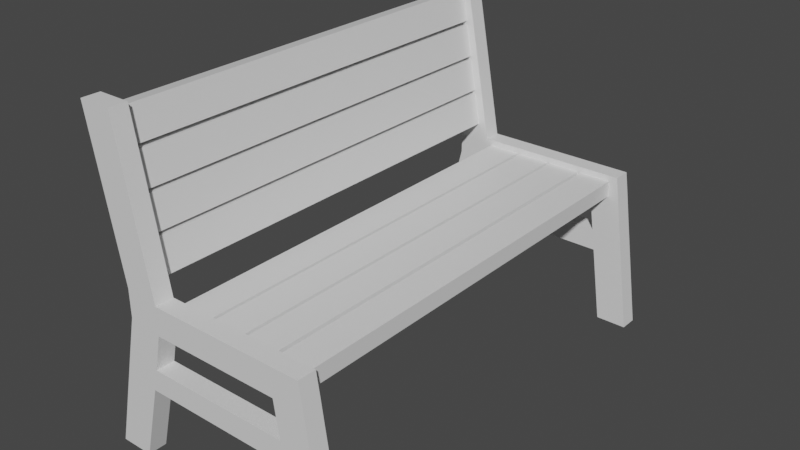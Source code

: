 # Source: Bench2.blend  (saved by Blender 2.81.16; exported with 4.5.12 LTS)
import bpy
from mathutils import Matrix  # noqa: F401  (used for matrix-valued properties, if any)

bpy.ops.wm.read_factory_settings(use_empty=True)
scene = bpy.context.scene
scene.name = 'Scene'

# ---- collections
col_collection = bpy.data.collections.new('Collection'); scene.collection.children.link(col_collection)

# ---- materials (node trees are filled in below, after node groups)
mat_light_brown_001 = bpy.data.materials.new('light_brown.001')
mat_light_brown_001.use_transparent_shadow = False
mat_black_004 = bpy.data.materials.new('Black.004')
mat_black_004.use_transparent_shadow = False

# ---- material node trees
mat_light_brown_001.use_nodes = True; mat_light_brown_001.node_tree.nodes.clear()
_N = mat_light_brown_001.node_tree.nodes; _L = mat_light_brown_001.node_tree.links
n0 = _N.new('ShaderNodeOutputMaterial'); n0.name = 'Material Output'; n0.location = (300, 300)
n1 = _N.new('ShaderNodeBsdfPrincipled'); n1.name = 'Principled BSDF'; n1.location = (10, 300)
n1.distribution = 'GGX'
n1.subsurface_method = 'BURLEY'
n1.inputs[3].default_value = 1.45
n1.inputs[27].default_value = (0.0, 0.0, 0.0, 1.0)
n1.inputs[28].default_value = 1.0
_L.new(n1.outputs[0], n0.inputs[0])
n0.is_active_output = True
mat_black_004.use_nodes = True; mat_black_004.node_tree.nodes.clear()
_N = mat_black_004.node_tree.nodes; _L = mat_black_004.node_tree.links
n0 = _N.new('ShaderNodeOutputMaterial'); n0.name = 'Material Output'; n0.location = (300, 300)
n1 = _N.new('ShaderNodeBsdfPrincipled'); n1.name = 'Principled BSDF'; n1.location = (10, 300)
n1.distribution = 'GGX'
n1.subsurface_method = 'BURLEY'
n1.inputs[3].default_value = 1.45
n1.inputs[27].default_value = (0.0, 0.0, 0.0, 1.0)
n1.inputs[28].default_value = 1.0
_L.new(n1.outputs[0], n0.inputs[0])
n0.is_active_output = True

# ---- world
world_world = bpy.data.worlds.new('World'); scene.world = world_world
world_world.use_nodes = True; world_world.node_tree.nodes.clear()
_N = world_world.node_tree.nodes; _L = world_world.node_tree.links
n0 = _N.new('ShaderNodeOutputWorld'); n0.name = 'World Output'; n0.location = (300, 300)
n1 = _N.new('ShaderNodeBackground'); n1.name = 'Background'; n1.location = (10, 300)
n1.inputs[0].default_value = (0.05088, 0.05088, 0.05088, 1.0)
_L.new(n1.outputs[0], n0.inputs[0])
n0.is_active_output = True
world_world.color = (0.05088, 0.05088, 0.05088)
world_world.use_sun_shadow = False
world_world.sun_shadow_jitter_overblur = 0.0

# ---- meshes
me_cube_001_cube_002 = bpy.data.meshes.new('Cube.001_Cube.002')
me_cube_001_cube_002.from_pydata([(0.6593, 1.396, 87.65), (0.6593, 1.594, 87.65), (0.6593, 1.594, 82.41), (0.6593, 1.396, 82.41), (1.048, 1.396, 82.41), (1.048, 1.594, 82.41), (1.048, 1.594, 87.65), (1.048, 1.396, 87.65), (-0.8696, 1.836, 82.41), (-0.941, 2.235, 82.41), (-0.941, 2.235, 87.65), (-0.8696, 1.836, 87.65), (0.216, 1.396, 82.41), (0.6124, 1.396, 82.41), (0.6124, 1.396, 87.65), (0.216, 1.396, 87.65), (-0.2201, 1.396, 82.41), (0.1773, 1.396, 82.41), (0.1773, 1.396, 87.65), (-0.2201, 1.396, 87.65), (-0.9477, 2.272, 82.41), (-1.018, 2.663, 82.41), (-1.018, 2.663, 87.65), (-0.9477, 2.272, 87.65), (-0.6625, 1.396, 82.41), (-0.2578, 1.396, 82.41), (-0.2578, 1.396, 87.65), (-0.6625, 1.396, 87.65), (-1.025, 2.701, 82.41), (-1.095, 3.091, 82.41), (-1.095, 3.091, 87.65), (-1.025, 2.701, 87.65), (-1.103, 3.137, 82.41), (-1.171, 3.52, 82.41), (-1.171, 3.52, 87.65), (-1.103, 3.137, 87.65), (-1.366, 3.485, 82.41), (-1.366, 3.485, 87.65), (-1.298, 3.102, 87.65), (-1.298, 3.102, 82.41), (-0.2578, 1.594, 87.65), (-0.2578, 1.594, 82.41), (0.1773, 1.594, 87.65), (0.1773, 1.594, 82.41), (0.6124, 1.594, 82.41), (0.216, 1.594, 82.41), (0.216, 1.594, 87.65), (0.6124, 1.594, 87.65), (-0.6625, 1.594, 87.65), (-0.6625, 1.594, 82.41), (-0.2201, 1.594, 82.41), (-0.2201, 1.594, 87.65), (-1.136, 2.2, 87.65), (-1.136, 2.2, 82.41), (-1.213, 2.628, 87.65), (-1.213, 2.628, 82.41), (-1.289, 3.056, 82.41), (-1.219, 2.666, 82.41), (-1.219, 2.666, 87.65), (-1.289, 3.056, 87.65), (-1.064, 1.801, 87.65), (-1.064, 1.801, 82.41), (-1.142, 2.237, 82.41), (-1.142, 2.237, 87.65), (-0.7292, 1.336, 82.44), (-0.7292, 1.668, 82.44), (-1.125, 1.719, 82.44), (-1.125, 1.389, 82.44), (0.8215, 1.336, 87.56), (0.8134, 1.668, 87.56), (1.15, 1.668, 87.56), (1.193, 1.389, 87.56), (1.15, 1.668, 87.78), (1.193, 1.389, 87.78), (0.8215, 1.336, 87.78), (0.8134, 1.668, 87.78), (-0.7292, 1.668, 87.78), (-0.7292, 1.336, 87.78), (1.064, -0.2806, 87.56), (1.442, -0.2806, 87.56), (1.442, -0.2806, 87.78), (1.064, -0.2806, 87.78), (-0.7292, 1.668, 87.56), (-0.8921, 0.6373, 82.22), (-1.128, -0.2806, 82.22), (-1.524, -0.2806, 82.22), (-1.259, 0.829, 82.22), (0.8215, 1.336, 82.22), (0.8134, 1.668, 82.22), (1.15, 1.668, 82.22), (1.193, 1.389, 82.22), (1.15, 1.668, 82.44), (1.193, 1.389, 82.44), (0.8215, 1.336, 82.44), (0.8134, 1.668, 82.44), (1.064, -0.2806, 82.22), (1.442, -0.2806, 82.22), (1.442, -0.2806, 82.44), (1.064, -0.2806, 82.44), (-0.7292, 1.668, 82.22), (-1.125, 1.389, 87.78), (-1.125, 1.719, 87.78), (-1.125, 1.719, 87.56), (-1.125, 1.389, 87.56), (-1.125, 1.719, 82.22), (-1.125, 1.389, 82.22), (-1.087, 3.58, 87.78), (-1.483, 3.58, 87.78), (-1.128, -0.2806, 87.56), (-1.128, -0.2806, 87.78), (-1.524, -0.2806, 87.78), (-1.524, -0.2806, 87.56), (-1.483, 3.58, 82.44), (-1.483, 3.58, 82.22), (-0.8921, 0.6373, 87.56), (-1.259, 0.829, 87.56), (-1.128, -0.2806, 82.44), (-1.524, -0.2806, 82.44), (-1.087, 3.58, 87.56), (-1.483, 3.58, 87.56), (-1.087, 3.58, 82.44), (-1.087, 3.58, 82.22), (-1.196, 1.092, 82.44), (-1.196, 1.092, 82.22), (1.236, 1.092, 82.22), (1.236, 1.092, 82.44), (0.8855, 0.9004, 82.22), (-0.7292, 1.336, 82.22), (-0.8272, 0.9004, 82.44), (-0.8272, 0.9004, 87.78), (-1.196, 1.092, 87.78), (-0.7292, 1.336, 87.56), (-1.196, 1.092, 87.56), (1.236, 1.092, 87.56), (1.236, 1.092, 87.78), (0.8855, 0.9004, 87.56), (0.8855, 0.9004, 82.44), (0.8855, 0.9004, 87.78), (1.276, 0.829, 82.44), (0.9263, 0.6373, 82.44), (-0.8272, 0.9004, 82.22), (0.9263, 0.6373, 82.22), (-0.8921, 0.6373, 82.44), (-1.259, 0.829, 82.44), (1.276, 0.829, 82.22), (1.276, 0.829, 87.78), (0.9263, 0.6373, 87.78), (-0.8272, 0.9004, 87.56), (0.9263, 0.6373, 87.56), (1.276, 0.829, 87.56), (-0.8921, 0.6373, 87.78), (-1.259, 0.829, 87.78)], [], [(0, 1, 2, 3), (4, 5, 6, 7), (3, 4, 7, 0), (8, 9, 10, 11), (12, 13, 14, 15), (16, 17, 18, 19), (20, 21, 22, 23), (24, 25, 26, 27), (28, 29, 30, 31), (32, 33, 34, 35), (33, 36, 37, 34), (5, 2, 1, 6), (35, 38, 39, 32), (40, 26, 25, 41), (42, 18, 17, 43), (44, 45, 46, 47), (47, 14, 13, 44), (24, 27, 48, 49), (43, 50, 51, 42), (16, 19, 51, 50), (12, 15, 46, 45), (41, 49, 48, 40), (36, 39, 38, 37), (52, 10, 9, 53), (54, 22, 21, 55), (56, 57, 58, 59), (59, 30, 29, 56), (8, 11, 60, 61), (55, 62, 63, 54), (20, 23, 63, 62), (28, 31, 58, 57), (53, 61, 60, 52), (3, 2, 5, 4), (28, 57, 56, 29), (20, 62, 55, 21), (8, 61, 53, 9), (24, 49, 41, 25), (16, 50, 43, 17), (12, 45, 44, 13), (7, 6, 1, 0), (32, 39, 36, 33), (14, 47, 46, 15), (18, 42, 51, 19), (26, 40, 48, 27), (34, 37, 38, 35), (30, 59, 58, 31), (22, 54, 63, 23), (10, 52, 60, 11), (64, 65, 66, 67), (68, 69, 70, 71), (71, 70, 72, 73), (74, 75, 76, 77), (78, 79, 80, 81), (69, 82, 76, 75), (83, 84, 85, 86), (87, 88, 89, 90), (90, 89, 91, 92), (93, 94, 65, 64), (95, 96, 97, 98), (88, 99, 65, 94), (100, 101, 102, 103), (67, 66, 104, 105), (101, 76, 106, 107), (108, 109, 110, 111), (104, 66, 112, 113), (114, 108, 111, 115), (84, 116, 117, 85), (77, 76, 101, 100), (106, 118, 119, 107), (120, 121, 113, 112), (102, 101, 107, 119), (76, 82, 118, 106), (99, 104, 113, 121), (82, 102, 119, 118), (65, 99, 121, 120), (66, 65, 120, 112), (122, 67, 105, 123), (124, 90, 92, 125), (126, 87, 90, 124), (99, 127, 105, 104), (128, 64, 67, 122), (129, 77, 100, 130), (82, 131, 103, 102), (130, 100, 103, 132), (133, 71, 73, 134), (135, 68, 71, 133), (125, 92, 93, 136), (89, 88, 94, 91), (92, 91, 94, 93), (127, 99, 88, 87), (134, 73, 74, 137), (70, 69, 75, 72), (73, 72, 75, 74), (131, 82, 69, 68), (97, 138, 139, 98), (138, 125, 136, 139), (83, 140, 126, 141), (116, 142, 143, 117), (142, 128, 122, 143), (95, 141, 144, 96), (141, 126, 124, 144), (96, 144, 138, 97), (144, 124, 125, 138), (139, 136, 128, 142), (117, 143, 86, 85), (143, 122, 123, 86), (127, 140, 123, 105), (140, 83, 86, 123), (80, 145, 146, 81), (145, 134, 137, 146), (114, 147, 135, 148), (78, 148, 149, 79), (148, 135, 133, 149), (79, 149, 145, 80), (149, 133, 134, 145), (146, 137, 129, 150), (110, 151, 115, 111), (151, 130, 132, 115), (109, 150, 151, 110), (150, 129, 130, 151), (131, 147, 132, 103), (147, 114, 115, 132), (109, 108, 114, 150), (114, 148, 146, 150), (78, 81, 146, 148), (116, 84, 83, 142), (83, 141, 139, 142), (95, 98, 139, 141), (126, 136, 93, 87), (135, 137, 74, 68), (140, 128, 136, 126), (147, 129, 137, 135), (74, 77, 131, 68), (93, 64, 127, 87), (128, 140, 127, 64), (129, 147, 131, 77)])
me_cube_001_cube_002.polygons.foreach_set('use_smooth', [True] * 136)
me_cube_001_cube_002.polygons.foreach_set('material_index', [0, 0, 0, 0, 0, 0, 0, 0, 0, 0, 0, 0, 0, 0, 0, 0, 0, 0, 0, 0, 0, 0, 0, 0, 0, 0, 0, 0, 0, 0, 0, 0, 1, 1, 1, 1, 1, 1, 1, 1, 1, 1, 1, 1, 1, 1, 1, 1, 1, 1, 1, 1, 1, 1, 1, 1, 1, 1, 1, 1, 1, 1, 1, 1, 1, 1, 1, 1, 1, 1, 1, 1, 1, 1, 1, 1, 1, 1, 1, 1, 1, 1, 1, 1, 1, 1, 1, 1, 1, 1, 1, 1, 1, 1, 1, 1, 1, 1, 1, 1, 1, 1, 1, 1, 1, 1, 1, 1, 1, 1, 1, 1, 1, 1, 1, 1, 1, 1, 1, 1, 1, 1, 1, 1, 1, 1, 1, 1, 1, 1, 1, 1, 1, 1, 1, 1])
_k = set([(0, 1), (0, 3), (0, 7), (1, 2), (1, 6), (2, 3), (2, 5), (3, 4), (4, 5), (4, 7), (5, 6), (6, 7), (8, 9), (8, 11), (8, 61), (9, 10), (9, 53), (10, 11), (10, 52), (11, 60), (12, 13), (12, 15), (12, 45), (13, 14), (13, 44), (14, 15), (14, 47), (15, 46), (16, 17), (16, 19), (16, 50), (17, 18), (17, 43), (18, 19), (18, 42), (19, 51), (20, 21), (20, 23), (20, 62), (21, 22), (21, 55), (22, 23), (22, 54), (23, 63), (24, 25), (24, 27), (24, 49), (25, 26), (25, 41), (26, 27), (26, 40), (27, 48), (28, 29), (28, 31), (28, 57), (29, 30), (29, 56), (30, 31), (30, 59), (31, 58), (32, 33), (32, 35), (32, 39), (33, 34), (33, 36), (34, 35), (34, 37), (35, 38), (36, 37), (36, 39), (37, 38), (38, 39), (40, 41), (40, 48), (41, 49), (42, 43), (42, 51), (43, 50), (44, 45), (44, 47), (45, 46), (46, 47), (48, 49), (50, 51), (52, 53), (52, 60), (53, 61), (54, 55), (54, 63), (55, 62), (56, 57), (56, 59), (57, 58), (58, 59), (60, 61), (62, 63), (64, 93), (64, 127), (64, 128), (65, 94), (65, 99), (65, 120), (66, 67), (66, 104), (66, 112), (67, 105), (67, 122), (68, 74), (68, 131), (68, 135), (69, 70), (69, 82), (70, 71), (70, 72), (71, 133), (72, 73), (72, 75), (73, 134), (74, 77), (74, 137), (75, 76), (76, 82), (76, 106), (77, 129), (77, 131), (78, 79), (78, 81), (78, 148), (79, 80), (79, 149), (80, 81), (80, 145), (81, 146), (82, 118), (83, 84), (83, 141), (83, 142), (84, 85), (84, 116), (85, 86), (85, 117), (86, 123), (87, 93), (87, 126), (87, 127), (88, 89), (88, 99), (89, 90), (89, 91), (90, 124), (91, 92), (91, 94), (92, 125), (93, 136), (95, 96), (95, 98), (95, 141), (96, 97), (96, 144), (97, 98), (97, 138), (98, 139), (99, 121), (100, 101), (100, 103), (100, 130), (101, 102), (101, 107), (102, 103), (102, 119), (103, 132), (104, 105), (104, 113), (105, 123), (106, 107), (106, 118), (107, 119), (108, 109), (108, 111), (108, 114), (109, 110), (109, 150), (110, 111), (110, 151), (111, 115), (112, 113), (112, 120), (113, 121), (114, 148), (114, 150), (115, 132), (116, 117), (116, 142), (117, 143), (118, 119), (120, 121), (122, 143), (124, 144), (125, 138), (126, 136), (126, 140), (127, 140), (128, 136), (128, 140), (129, 137), (129, 147), (130, 151), (131, 147), (133, 149), (134, 145), (135, 137), (135, 147), (139, 141), (139, 142), (146, 148), (146, 150)])
me_cube_001_cube_002.attributes.new('sharp_edge', 'BOOLEAN', 'EDGE').data.foreach_set('value', [ (min(e.vertices), max(e.vertices)) in _k for e in me_cube_001_cube_002.edges])
_uv = me_cube_001_cube_002.uv_layers.new(name='UVMap')
_uv.uv.foreach_set('vector', [0.05163, 0.001001, 0.001001, 0.001001, 0.001001, 0.2095, 0.05163, 0.2095, 0.2095, 0.2622, 0.2095, 0.2115, 0.001001, 0.2115, 0.001001, 0.2622, 0.3674, 0.001001, 0.3168, 0.001001, 0.3168, 0.2095, 0.3674, 0.2095, 0.2095, 0.3148, 0.2095, 0.2642, 0.001001, 0.2642, 0.001001, 0.3148, 0.4201, 0.001001, 0.3694, 0.001001, 0.3694, 0.2095, 0.4201, 0.2095, 0.2095, 0.3674, 0.2095, 0.3168, 0.001001, 0.3168, 0.001001, 0.3674, 0.3674, 0.2115, 0.3168, 0.2115, 0.3168, 0.4201, 0.3674, 0.4201, 0.2095, 0.4201, 0.2095, 0.3694, 0.001001, 0.3694, 0.001001, 0.4201, 0.4201, 0.2115, 0.3694, 0.2115, 0.3694, 0.4201, 0.4201, 0.4201, 0.2095, 0.4727, 0.2095, 0.4221, 0.001001, 0.4221, 0.001001, 0.4727, 0.4727, 0.001001, 0.4221, 0.001001, 0.4221, 0.2095, 0.4727, 0.2095, 0.4201, 0.5253, 0.4201, 0.4747, 0.2115, 0.4747, 0.2115, 0.5253, 0.5779, 0.001001, 0.5273, 0.001001, 0.5273, 0.2095, 0.5779, 0.2095, 0.2095, 0.5779, 0.2095, 0.5273, 0.001001, 0.5273, 0.001001, 0.5779, 0.6306, 0.001001, 0.5799, 0.001001, 0.5799, 0.2095, 0.6306, 0.2095, 0.4201, 0.5779, 0.4201, 0.5273, 0.2115, 0.5273, 0.2115, 0.5779, 0.6306, 0.2115, 0.5799, 0.2115, 0.5799, 0.4201, 0.6306, 0.4201, 0.2115, 0.6306, 0.4201, 0.6306, 0.4201, 0.5799, 0.2115, 0.5799, 0.4727, 0.4221, 0.4221, 0.4221, 0.4221, 0.6306, 0.4727, 0.6306, 0.001001, 0.6832, 0.2095, 0.6832, 0.2095, 0.6326, 0.001001, 0.6326, 0.5253, 0.6306, 0.5253, 0.4221, 0.4747, 0.4221, 0.4747, 0.6306, 0.4201, 0.6832, 0.4201, 0.6326, 0.2115, 0.6326, 0.2115, 0.6832, 0.6306, 0.4221, 0.5799, 0.4221, 0.5799, 0.6306, 0.6306, 0.6306, 0.2095, 0.7358, 0.2095, 0.6852, 0.001001, 0.6852, 0.001001, 0.7358, 0.6832, 0.001001, 0.6326, 0.001001, 0.6326, 0.2095, 0.6832, 0.2095, 0.6306, 0.7358, 0.6306, 0.6852, 0.4221, 0.6852, 0.4221, 0.7358, 0.6832, 0.2115, 0.6326, 0.2115, 0.6326, 0.4201, 0.6832, 0.4201, 0.001001, 0.7885, 0.2095, 0.7885, 0.2095, 0.7378, 0.001001, 0.7378, 0.7358, 0.001001, 0.6852, 0.001001, 0.6852, 0.2095, 0.7358, 0.2095, 0.2115, 0.7885, 0.4201, 0.7885, 0.4201, 0.7378, 0.2115, 0.7378, 0.7358, 0.4201, 0.7358, 0.2115, 0.6852, 0.2115, 0.6852, 0.4201, 0.6306, 0.7885, 0.6306, 0.7378, 0.4221, 0.7378, 0.4221, 0.7885, 0.999, 0.001001, 0.9484, 0.001001, 0.9484, 0.05163, 0.999, 0.05163, 0.9464, 0.8957, 0.8957, 0.8957, 0.8957, 0.9464, 0.9464, 0.9464, 0.8937, 0.8957, 0.8431, 0.8957, 0.8431, 0.9464, 0.8937, 0.9464, 0.7885, 0.8957, 0.7378, 0.8957, 0.7378, 0.9464, 0.7885, 0.9464, 0.9464, 0.6852, 0.8957, 0.6852, 0.8957, 0.7358, 0.9464, 0.7358, 0.9464, 0.4747, 0.8957, 0.4747, 0.8957, 0.5253, 0.9464, 0.5253, 0.5253, 0.8957, 0.4747, 0.8957, 0.4747, 0.9464, 0.5253, 0.9464, 0.4727, 0.8957, 0.4221, 0.8957, 0.4221, 0.9464, 0.4727, 0.9464, 0.3674, 0.8957, 0.3168, 0.8957, 0.3168, 0.9464, 0.3674, 0.9464, 0.2095, 0.8957, 0.1589, 0.8957, 0.1589, 0.9464, 0.2095, 0.9464, 0.9464, 0.1589, 0.8957, 0.1589, 0.8957, 0.2095, 0.9464, 0.2095, 0.1569, 0.8957, 0.1063, 0.8957, 0.1063, 0.9464, 0.1569, 0.9464, 0.8937, 0.8431, 0.8431, 0.8431, 0.8431, 0.8937, 0.8937, 0.8937, 0.7885, 0.8431, 0.7378, 0.8431, 0.7378, 0.8937, 0.7885, 0.8937, 0.6832, 0.8431, 0.6326, 0.8431, 0.6326, 0.8937, 0.6832, 0.8937, 0.8937, 0.05363, 0.8431, 0.05363, 0.8431, 0.1043, 0.8937, 0.1043, 0.8937, 0.001001, 0.8431, 0.001001, 0.8431, 0.05163, 0.8937, 0.05163, 0.8411, 0.5799, 0.7905, 0.5799, 0.7905, 0.6306, 0.8411, 0.6306, 0.8411, 0.5273, 0.7905, 0.5273, 0.7905, 0.5779, 0.8411, 0.5779, 0.7885, 0.2115, 0.7378, 0.2115, 0.7378, 0.4201, 0.7885, 0.4201, 0.9464, 0.7905, 0.8957, 0.7905, 0.8957, 0.8411, 0.9464, 0.8411, 0.6326, 0.6832, 0.8411, 0.6832, 0.8411, 0.6326, 0.6326, 0.6326, 0.8411, 0.5253, 0.8411, 0.4221, 0.7905, 0.4221, 0.7905, 0.5253, 0.3148, 0.8957, 0.2642, 0.8957, 0.2642, 0.9464, 0.3148, 0.9464, 0.9464, 0.5273, 0.8957, 0.5273, 0.8957, 0.5779, 0.9464, 0.5779, 0.8411, 0.7885, 0.8411, 0.7378, 0.6326, 0.7378, 0.6326, 0.7885, 0.7358, 0.8957, 0.6852, 0.8957, 0.6852, 0.9464, 0.7358, 0.9464, 0.8411, 0.4201, 0.8411, 0.2115, 0.7905, 0.2115, 0.7905, 0.4201, 0.05163, 0.8957, 0.001001, 0.8957, 0.001001, 0.9464, 0.05163, 0.9464, 0.9464, 0.7378, 0.8957, 0.7378, 0.8957, 0.7885, 0.9464, 0.7885, 0.8411, 0.8411, 0.8411, 0.7905, 0.6326, 0.7905, 0.6326, 0.8411, 0.6832, 0.8957, 0.6326, 0.8957, 0.6326, 0.9464, 0.6832, 0.9464, 0.8411, 0.001001, 0.7905, 0.001001, 0.7905, 0.2095, 0.8411, 0.2095, 0.001001, 0.8937, 0.1043, 0.8937, 0.1043, 0.8431, 0.001001, 0.8431, 0.9464, 0.3694, 0.8957, 0.3694, 0.8957, 0.4201, 0.9464, 0.4201, 0.05163, 0.9484, 0.001001, 0.9484, 0.001001, 0.999, 0.05163, 0.999, 0.9464, 0.05363, 0.8957, 0.05363, 0.8957, 0.1043, 0.9464, 0.1043, 0.8937, 0.7905, 0.8431, 0.7905, 0.8431, 0.8411, 0.8937, 0.8411, 0.7885, 0.4221, 0.7378, 0.4221, 0.7378, 0.6306, 0.7885, 0.6306, 0.6306, 0.8411, 0.6306, 0.7905, 0.4221, 0.7905, 0.4221, 0.8411, 0.7885, 0.001001, 0.7378, 0.001001, 0.7378, 0.2095, 0.7885, 0.2095, 0.4201, 0.8411, 0.4201, 0.7905, 0.2115, 0.7905, 0.2115, 0.8411, 0.7358, 0.4221, 0.6852, 0.4221, 0.6852, 0.6306, 0.7358, 0.6306, 0.2095, 0.8411, 0.2095, 0.7905, 0.001001, 0.7905, 0.001001, 0.8411, 0.8937, 0.1063, 0.8431, 0.1063, 0.8431, 0.1569, 0.8937, 0.1569, 0.8937, 0.1589, 0.8431, 0.1589, 0.8431, 0.2095, 0.8937, 0.2095, 0.8937, 0.2115, 0.8431, 0.2115, 0.8431, 0.2622, 0.8937, 0.2622, 0.8937, 0.2642, 0.8431, 0.2642, 0.8431, 0.3148, 0.8937, 0.3148, 0.8937, 0.3168, 0.8431, 0.3168, 0.8431, 0.3674, 0.8937, 0.3674, 0.8937, 0.3694, 0.8431, 0.3694, 0.8431, 0.4201, 0.8937, 0.4201, 0.8937, 0.4221, 0.8431, 0.4221, 0.8431, 0.4727, 0.8937, 0.4727, 0.8937, 0.4747, 0.8431, 0.4747, 0.8431, 0.5253, 0.8937, 0.5253, 0.8937, 0.5273, 0.8431, 0.5273, 0.8431, 0.5779, 0.8937, 0.5779, 0.5779, 0.8431, 0.5273, 0.8431, 0.5273, 0.8937, 0.5779, 0.8937, 0.8937, 0.5799, 0.8431, 0.5799, 0.8431, 0.6306, 0.8937, 0.6306, 0.6306, 0.8431, 0.5799, 0.8431, 0.5799, 0.8937, 0.6306, 0.8937, 0.8937, 0.6326, 0.8431, 0.6326, 0.8431, 0.6832, 0.8937, 0.6832, 0.6832, 0.4221, 0.6326, 0.4221, 0.6326, 0.6306, 0.6832, 0.6306, 0.8937, 0.6852, 0.8431, 0.6852, 0.8431, 0.7358, 0.8937, 0.7358, 0.7358, 0.8431, 0.6852, 0.8431, 0.6852, 0.8937, 0.7358, 0.8937, 0.8937, 0.7378, 0.8431, 0.7378, 0.8431, 0.7885, 0.8937, 0.7885, 0.4201, 0.7358, 0.4201, 0.6852, 0.2115, 0.6852, 0.2115, 0.7358, 0.3148, 0.3674, 0.3148, 0.2642, 0.2642, 0.2642, 0.2642, 0.3674, 0.8411, 0.8431, 0.7905, 0.8431, 0.7905, 0.8937, 0.8411, 0.8937, 0.6306, 0.6832, 0.6306, 0.6326, 0.4221, 0.6326, 0.4221, 0.6832, 0.1569, 0.1569, 0.1569, 0.05363, 0.1063, 0.05363, 0.1063, 0.1569, 0.9464, 0.001001, 0.8957, 0.001001, 0.8957, 0.05163, 0.9464, 0.05163, 0.3168, 0.8937, 0.4201, 0.8937, 0.4201, 0.8431, 0.3168, 0.8431, 0.1043, 0.8957, 0.05363, 0.8957, 0.05363, 0.9464, 0.1043, 0.9464, 0.5779, 0.6306, 0.5779, 0.4221, 0.5273, 0.4221, 0.5273, 0.6306, 0.9464, 0.1063, 0.8957, 0.1063, 0.8957, 0.1569, 0.9464, 0.1569, 0.2095, 0.6306, 0.2095, 0.5799, 0.001001, 0.5799, 0.001001, 0.6306, 0.5779, 0.4201, 0.5779, 0.2115, 0.5273, 0.2115, 0.5273, 0.4201, 0.2622, 0.8957, 0.2115, 0.8957, 0.2115, 0.9464, 0.2622, 0.9464, 0.9464, 0.2115, 0.8957, 0.2115, 0.8957, 0.2622, 0.9464, 0.2622, 0.9464, 0.2642, 0.8957, 0.2642, 0.8957, 0.3148, 0.9464, 0.3148, 0.2115, 0.8937, 0.3148, 0.8937, 0.3148, 0.8431, 0.2115, 0.8431, 0.9464, 0.3168, 0.8957, 0.3168, 0.8957, 0.3674, 0.9464, 0.3674, 0.5253, 0.2115, 0.4747, 0.2115, 0.4747, 0.4201, 0.5253, 0.4201, 0.1063, 0.8937, 0.2095, 0.8937, 0.2095, 0.8431, 0.1063, 0.8431, 0.4201, 0.8957, 0.3694, 0.8957, 0.3694, 0.9464, 0.4201, 0.9464, 0.5253, 0.2095, 0.5253, 0.001001, 0.4747, 0.001001, 0.4747, 0.2095, 0.9464, 0.4221, 0.8957, 0.4221, 0.8957, 0.4727, 0.9464, 0.4727, 0.2095, 0.5253, 0.2095, 0.4747, 0.001001, 0.4747, 0.001001, 0.5253, 0.4727, 0.4201, 0.4727, 0.2115, 0.4221, 0.2115, 0.4221, 0.4201, 0.5779, 0.8957, 0.5273, 0.8957, 0.5273, 0.9464, 0.5779, 0.9464, 0.2115, 0.4201, 0.3148, 0.4201, 0.3148, 0.3694, 0.2115, 0.3694, 0.9464, 0.5799, 0.8957, 0.5799, 0.8957, 0.6306, 0.9464, 0.6306, 0.6306, 0.8957, 0.5799, 0.8957, 0.5799, 0.9464, 0.6306, 0.9464, 0.9464, 0.6326, 0.8957, 0.6326, 0.8957, 0.6832, 0.9464, 0.6832, 0.2622, 0.2642, 0.2115, 0.2642, 0.2115, 0.3674, 0.2622, 0.3674, 0.2115, 0.4727, 0.4201, 0.4727, 0.4201, 0.4221, 0.2115, 0.4221, 0.2095, 0.05363, 0.1589, 0.05363, 0.1589, 0.1569, 0.2095, 0.1569, 0.2095, 0.2095, 0.2095, 0.1589, 0.1063, 0.1589, 0.1063, 0.2095, 0.2622, 0.2622, 0.2622, 0.05363, 0.2115, 0.05363, 0.2115, 0.2622, 0.5253, 0.8937, 0.5253, 0.8431, 0.4221, 0.8431, 0.4221, 0.8937, 0.8411, 0.8957, 0.7905, 0.8957, 0.7905, 0.9464, 0.8411, 0.9464, 0.9464, 0.8431, 0.8957, 0.8431, 0.8957, 0.8937, 0.9464, 0.8937, 0.3148, 0.05363, 0.2642, 0.05363, 0.2642, 0.2622, 0.3148, 0.2622, 0.3148, 0.05163, 0.3148, 0.001001, 0.1063, 0.001001, 0.1063, 0.05163, 0.1043, 0.2095, 0.1043, 0.001001, 0.05363, 0.001001, 0.05363, 0.2095, 0.6326, 0.7358, 0.8411, 0.7358, 0.8411, 0.6852, 0.6326, 0.6852, 0.999, 0.05363, 0.9484, 0.05363, 0.9484, 0.1043, 0.999, 0.1043, 0.1043, 0.9484, 0.05363, 0.9484, 0.05363, 0.999, 0.1043, 0.999])
me_cube_001_cube_002.materials.append(mat_light_brown_001)
me_cube_001_cube_002.materials.append(mat_black_004)
me_cube_001_cube_002.use_remesh_fix_poles = True
me_cube_001_cube_002.use_remesh_preserve_attributes = False
me_cube_001_cube_002.use_mirror_vertex_groups = False
me_cube_001_cube_002.update()
me_cube_001_cube_002.normals_split_custom_set([tuple(v) for v in zip(*[iter([-1.0, 0.0, 0.0, -1.0, 0.0, 0.0, -1.0, 0.0, 0.0, -1.0, 0.0, 0.0, 1.0, 0.0, 0.0, 1.0, 0.0, 0.0, 1.0, 0.0, 0.0, 1.0, 0.0, 0.0, 0.0, -1.0, 0.0, 0.0, -1.0, 0.0, 0.0, -1.0, 0.0, 0.0, -1.0, 0.0, 0.9843, 0.1764, 0.0, 0.9843, 0.1764, 0.0, 0.9843, 0.1764, 0.0, 0.9843, 0.1764, 0.0, 0.0, -1.0, 0.0, 0.0, -1.0, 0.0, 0.0, -1.0, 0.0, 0.0, -1.0, 0.0, 0.0, -1.0, 0.0, 0.0, -1.0, 0.0, 0.0, -1.0, 0.0, 0.0, -1.0, 0.0, 0.9843, 0.1764, 0.0, 0.9843, 0.1764, 0.0, 0.9843, 0.1764, 0.0, 0.9843, 0.1764, 0.0, 0.0, -1.0, 0.0, 0.0, -1.0, 0.0, 0.0, -1.0, 0.0, 0.0, -1.0, 0.0, 0.9843, 0.1764, 0.0, 0.9843, 0.1764, 0.0, 0.9843, 0.1764, 0.0, 0.9843, 0.1764, 0.0, 0.9843, 0.1764, 0.0, 0.9843, 0.1764, 0.0, 0.9843, 0.1764, 0.0, 0.9843, 0.1764, 0.0, -0.1764, 0.9843, 0.0, -0.1764, 0.9843, 0.0, -0.1764, 0.9843, 0.0, -0.1764, 0.9843, 0.0, 0.0, 1.0, 0.0, 0.0, 1.0, 0.0, 0.0, 1.0, 0.0, 0.0, 1.0, 0.0, 0.1764, -0.9843, 0.0, 0.1764, -0.9843, 0.0, 0.1764, -0.9843, 0.0, 0.1764, -0.9843, 0.0, 1.0, 0.0, 0.0, 1.0, 0.0, 0.0, 1.0, 0.0, 0.0, 1.0, 0.0, 0.0, 1.0, 0.0, 0.0, 1.0, 0.0, 0.0, 1.0, 0.0, 0.0, 1.0, 0.0, 0.0, 0.0, 1.0, 0.0, 0.0, 1.0, 0.0, 0.0, 1.0, 0.0, 0.0, 1.0, 0.0, 1.0, 0.0, 0.0, 1.0, 0.0, 0.0, 1.0, 0.0, 0.0, 1.0, 0.0, 0.0, -1.0, 0.0, 0.0, -1.0, 0.0, 0.0, -1.0, 0.0, 0.0, -1.0, 0.0, 0.0, 0.0, 1.0, 0.0, 0.0, 1.0, 0.0, 0.0, 1.0, 0.0, 0.0, 1.0, 0.0, -1.0, 0.0, 0.0, -1.0, 0.0, 0.0, -1.0, 0.0, 0.0, -1.0, 0.0, 0.0, -1.0, 0.0, 0.0, -1.0, 0.0, 0.0, -1.0, 0.0, 0.0, -1.0, 0.0, 0.0, 0.0, 1.0, 0.0, 0.0, 1.0, 0.0, 0.0, 1.0, 0.0, 0.0, 1.0, 0.0, -0.9843, -0.1764, 0.0, -0.9843, -0.1764, 0.0, -0.9843, -0.1764, 0.0, -0.9843, -0.1764, 0.0, -0.1764, 0.9843, 0.0, -0.1764, 0.9843, 0.0, -0.1764, 0.9843, 0.0, -0.1764, 0.9843, 0.0, -0.1764, 0.9843, 0.0, -0.1764, 0.9843, 0.0, -0.1764, 0.9843, 0.0, -0.1764, 0.9843, 0.0, -0.9843, -0.1764, 0.0, -0.9843, -0.1764, 0.0, -0.9843, -0.1764, 0.0, -0.9843, -0.1764, 0.0, -0.1764, 0.9843, 0.0, -0.1764, 0.9843, 0.0, -0.1764, 0.9843, 0.0, -0.1764, 0.9843, 0.0, 0.1764, -0.9843, 0.0, 0.1764, -0.9843, 0.0, 0.1764, -0.9843, 0.0, 0.1764, -0.9843, 0.0, -0.9843, -0.1764, 0.0, -0.9843, -0.1764, 0.0, -0.9843, -0.1764, 0.0, -0.9843, -0.1764, 0.0, 0.1764, -0.9843, 0.0, 0.1764, -0.9843, 0.0, 0.1764, -0.9843, 0.0, 0.1764, -0.9843, 0.0, 0.1764, -0.9843, 0.0, 0.1764, -0.9843, 0.0, 0.1764, -0.9843, 0.0, 0.1764, -0.9843, 0.0, -0.9843, -0.1764, 0.0, -0.9843, -0.1764, 0.0, -0.9843, -0.1764, 0.0, -0.9843, -0.1764, 0.0, 0.0, 0.0, -1.0, 0.0, 0.0, -1.0, 0.0, 0.0, -1.0, 0.0, 0.0, -1.0, -6.077e-06, 0.0, -1.0, -6.077e-06, 0.0, -1.0, -6.077e-06, 0.0, -1.0, -6.077e-06, 0.0, -1.0, 3.031e-06, 0.0, -1.0, 3.031e-06, 0.0, -1.0, 3.031e-06, 0.0, -1.0, 3.031e-06, 0.0, -1.0, -5.952e-06, 0.0, -1.0, -5.952e-06, 0.0, -1.0, -5.952e-06, 0.0, -1.0, -5.952e-06, 0.0, -1.0, 0.0, 0.0, -1.0, 0.0, 0.0, -1.0, 0.0, 0.0, -1.0, 0.0, 0.0, -1.0, 0.0, 0.0, -1.0, 0.0, 0.0, -1.0, 0.0, 0.0, -1.0, 0.0, 0.0, -1.0, 0.0, 0.0, -1.0, 0.0, 0.0, -1.0, 0.0, 0.0, -1.0, 0.0, 0.0, -1.0, 0.0, 0.0, 1.0, 0.0, 0.0, 1.0, 0.0, 0.0, 1.0, 0.0, 0.0, 1.0, 6.205e-06, 0.0, -1.0, 6.205e-06, 0.0, -1.0, 6.205e-06, 0.0, -1.0, 6.205e-06, 0.0, -1.0, 0.0, 0.0, 1.0, 0.0, 0.0, 1.0, 0.0, 0.0, 1.0, 0.0, 0.0, 1.0, 0.0, 0.0, 1.0, 0.0, 0.0, 1.0, 0.0, 0.0, 1.0, 0.0, 0.0, 1.0, 0.0, 0.0, 1.0, 0.0, 0.0, 1.0, 0.0, 0.0, 1.0, 0.0, 0.0, 1.0, 9.308e-06, 0.0, 1.0, 9.308e-06, 0.0, 1.0, 9.308e-06, 0.0, 1.0, 9.308e-06, 0.0, 1.0, -9.115e-06, 0.0, 1.0, -9.115e-06, 0.0, 1.0, -9.115e-06, 0.0, 1.0, -9.115e-06, 0.0, 1.0, -9.093e-06, 0.0, 1.0, -9.093e-06, 0.0, 1.0, -9.093e-06, 0.0, 1.0, -9.093e-06, 0.0, 1.0, 2.381e-05, 0.0, 1.0, 2.381e-05, 0.0, 1.0, 2.381e-05, 0.0, 1.0, 2.381e-05, 0.0, 1.0, 0.0, 0.0, 1.0, 0.0, 0.0, 1.0, 0.0, 0.0, 1.0, 0.0, 0.0, 1.0, 0.0, 0.0, -1.0, 0.0, 0.0, -1.0, 0.0, 0.0, -1.0, 0.0, 0.0, -1.0, 0.9891, 0.1473, 0.0, 0.9886, 0.1508, 0.0, 0.9886, 0.1508, 0.0, 0.9891, 0.1473, 0.0, 0.0, 0.0, 1.0, 0.0, 0.0, 1.0, -5.456e-06, 0.0, 1.0, -8.835e-06, 0.0, 1.0, 0.0, -1.0, 0.0, 0.0, -1.0, 0.0, 0.0, -1.0, 0.0, 0.0, -1.0, 0.0, 0.0, 1.0, 0.0, 0.0, 1.0, 0.0, 0.0, 1.0, 0.0, 0.0, 1.0, 0.0, 5.219e-06, 0.0, -1.0, 0.0, 0.0, -1.0, 0.0, 0.0, -1.0, 1.012e-05, 0.0, -1.0, 4.711e-06, 0.0, -1.0, 0.0, 0.0, -1.0, 0.0, 0.0, -1.0, 6.894e-06, 0.0, -1.0, 0.9891, 0.1473, 0.0, 0.9886, 0.1508, 0.0, 0.9886, 0.1508, 0.0, 0.9891, 0.1473, 0.0, 5.575e-06, 0.0, 1.0, 8.624e-06, 0.0, 1.0, 0.0, 0.0, 1.0, 0.0, 0.0, 1.0, 0.0, -1.0, 0.0, 0.0, -1.0, 0.0, 0.0, -1.0, 0.0, 0.0, -1.0, 0.0, 0.0, 1.0, 0.0, 0.0, 1.0, 0.0, 0.0, 1.0, 0.0, 0.0, 1.0, 0.0, -1.0, 0.0, 0.0, -1.0, 0.0, 0.0, -1.0, 0.0, 0.0, -1.0, 0.0, 0.0, -1.0, 0.0, 0.0, -1.0, 0.0, 0.0, -1.0, 0.0, 0.0, -1.0, 0.0, 0.0, -6.297e-06, 0.0, 1.0, -5.456e-06, 0.0, 1.0, 0.0, 0.0, 1.0, 0.0, 0.0, 1.0, 0.0, -1.0, 0.0, 0.0, -1.0, 0.0, 0.0, -1.0, 0.0, 0.0, -1.0, 0.0, -0.982, -0.189, 0.0, -0.982, -0.189, 0.0, -0.982, -0.189, 0.0, -0.982, -0.189, 0.0, 0.0, 0.0, -1.0, 0.0, 0.0, -1.0, 0.0, 0.0, -1.0, 0.0, 0.0, -1.0, 0.0, -1.0, 0.0, 0.0, -1.0, 0.0, 0.0, -1.0, 0.0, 0.0, -1.0, 0.0, -8.835e-06, 0.0, 1.0, -5.456e-06, 0.0, 1.0, -6.297e-06, 0.0, 1.0, -1.361e-05, 0.0, 1.0, 0.0, 1.0, 0.0, 0.0, 1.0, 0.0, 0.0, 1.0, 0.0, 0.0, 1.0, 0.0, 0.0, 1.0, 0.0, 0.0, 1.0, 0.0, 0.0, 1.0, 0.0, 0.0, 1.0, 0.0, -0.982, -0.189, 0.0, -0.982, -0.189, 0.0, -0.982, -0.189, 0.0, -0.982, -0.189, 0.0, 0.9829, 0.1841, 0.0, 0.9829, 0.1841, 0.0, 0.9829, 0.1841, 0.0, 0.9829, 0.1841, 0.0, 0.0, 0.0, -1.0, 0.0, 0.0, -1.0, 0.0, 0.0, -1.0, 0.0, 0.0, -1.0, 0.0, 0.0, -1.0, 0.0, 0.0, -1.0, 0.0, 0.0, -1.0, 0.0, 0.0, -1.0, 0.9829, 0.1841, 0.0, 0.9829, 0.1841, 0.0, 0.9829, 0.1841, 0.0, 0.9829, 0.1841, 0.0, 0.0, 0.0, 1.0, 0.0, 0.0, 1.0, 0.0, 0.0, 1.0, 0.0, 0.0, 1.0, -0.9726, 0.2324, 0.0, -0.9726, 0.2324, 0.0, -0.9726, 0.2324, 0.0, -0.9726, 0.2324, 0.0, 0.9892, 0.1462, 0.0, 0.9891, 0.1473, 0.0, 0.9891, 0.1473, 0.0, 0.9892, 0.1462, 0.0, -4.109e-06, 0.0, -1.0, 4.711e-06, 0.0, -1.0, 6.894e-06, 0.0, -1.0, 9.993e-07, 0.0, -1.0, 0.0, 0.0, -1.0, -4.179e-06, 0.0, -1.0, -6.273e-06, 0.0, -1.0, 0.0, 0.0, -1.0, 0.0, 0.0, 1.0, 0.0, 0.0, 1.0, 0.0, 0.0, 1.0, 0.0, 0.0, 1.0, 3.037e-06, 0.0, 1.0, -8.835e-06, 0.0, 1.0, -1.361e-05, 0.0, 1.0, 6.506e-08, 0.0, 1.0, 0.0, 0.0, -1.0, 0.0, 0.0, -1.0, 0.0, 0.0, -1.0, 0.0, 0.0, -1.0, -0.9726, 0.2324, 0.0, -0.9726, 0.2324, 0.0, -0.9726, 0.2324, 0.0, -0.9726, 0.2324, 0.0, 0.9892, 0.1462, 0.0, 0.9891, 0.1473, 0.0, 0.9891, 0.1473, 0.0, 0.9892, 0.1462, 0.0, 0.0, 0.0, -1.0, 0.0, 0.0, -1.0, 0.0, 0.0, -1.0, 0.0, 0.0, -1.0, 0.0, 0.0, 1.0, 8.723e-06, 0.0, 1.0, 5.575e-06, 0.0, 1.0, 0.0, 0.0, 1.0, 0.0, 1.0, 0.0, 0.0, 1.0, 0.0, 0.0, 1.0, 0.0, 0.0, 1.0, 0.0, 8.723e-06, 0.0, 1.0, 1.752e-05, 0.0, 1.0, 8.624e-06, 0.0, 1.0, 5.575e-06, 0.0, 1.0, -4.179e-06, 0.0, -1.0, 0.0, 0.0, -1.0, 0.0, 0.0, -1.0, 4.711e-06, 0.0, -1.0, -1.482e-05, 0.0, 1.0, 0.0, 0.0, 1.0, 0.0, 0.0, 1.0, -1.509e-05, 0.0, 1.0, 0.0, 1.0, 0.0, 0.0, 1.0, 0.0, 0.0, 1.0, 0.0, 0.0, 1.0, 0.0, 0.0, 0.0, 1.0, 0.0, 0.0, 1.0, 0.0, 0.0, 1.0, 0.0, 0.0, 1.0, 0.0, 0.0, -1.0, 0.0, 0.0, -1.0, 0.0, 0.0, -1.0, 0.0, 0.0, -1.0, 0.0, 0.0, 1.0, 0.0, 0.0, 1.0, 0.0, 0.0, 1.0, 0.0, 0.0, 1.0, 0.0, 0.0, 1.0, 0.0, 0.0, 1.0, 0.0, 0.0, 1.0, 0.0, 0.0, 1.0, 5.219e-06, 0.0, -1.0, 3.037e-06, 0.0, -1.0, -4.109e-06, 0.0, -1.0, -5.124e-06, 0.0, -1.0, 0.0, 0.0, 1.0, 0.0, 0.0, 1.0, 0.0, 0.0, 1.0, 0.0, 0.0, 1.0, 0.0, 0.0, 1.0, 0.0, 0.0, 1.0, 0.0, 0.0, 1.0, 0.0, 0.0, 1.0, 0.0, 0.0, -1.0, -5.124e-06, 0.0, -1.0, -1.171e-05, 0.0, -1.0, 0.0, 0.0, -1.0, -5.124e-06, 0.0, -1.0, -4.109e-06, 0.0, -1.0, 9.993e-07, 0.0, -1.0, -1.171e-05, 0.0, -1.0, 0.9889, 0.1486, 0.0, 0.9889, 0.1486, 0.0, 0.9889, 0.1486, 0.0, 0.9889, 0.1486, 0.0, 0.9889, 0.1486, 0.0, 0.9892, 0.1462, 0.0, 0.9892, 0.1462, 0.0, 0.9889, 0.1486, 0.0, 0.0, 0.0, 1.0, 0.0, 0.0, 1.0, 0.0, 0.0, 1.0, 0.0, 0.0, 1.0, -0.9726, 0.2324, 0.0, -0.9726, 0.2324, 0.0, -0.9726, 0.2324, 0.0, -0.9726, 0.2324, 0.0, -0.9726, 0.2324, 0.0, -0.9726, 0.2324, 0.0, -0.9726, 0.2324, 0.0, -0.9726, 0.2324, 0.0, -4.179e-06, 0.0, -1.0, 3.037e-06, 0.0, -1.0, 6.506e-08, 0.0, -1.0, -6.273e-06, 0.0, -1.0, 3.037e-06, 0.0, -1.0, 5.219e-06, 0.0, -1.0, 1.012e-05, 0.0, -1.0, 6.506e-08, 0.0, -1.0, 0.0, 0.0, 1.0, -2.342e-05, 0.0, 1.0, -1.025e-05, 0.0, 1.0, 0.0, 0.0, 1.0, -2.342e-05, 0.0, 1.0, -1.482e-05, 0.0, 1.0, -1.509e-05, 0.0, 1.0, -1.025e-05, 0.0, 1.0, 0.0, 0.0, -1.0, 0.0, 0.0, -1.0, 0.0, 0.0, -1.0, 0.0, 0.0, -1.0, 0.0, 0.0, -1.0, 0.0, 0.0, -1.0, 0.0, 0.0, -1.0, 0.0, 0.0, -1.0, 0.0, 0.0, -1.0, 0.0, 0.0, -1.0, 0.0, 0.0, -1.0, 0.0, 0.0, -1.0, 0.9889, 0.1486, 0.0, 0.9889, 0.1486, 0.0, 0.9889, 0.1486, 0.0, 0.9889, 0.1486, 0.0, 0.9889, 0.1486, 0.0, 0.9892, 0.1462, 0.0, 0.9892, 0.1462, 0.0, 0.9889, 0.1486, 0.0, -1.025e-05, 0.0, 1.0, -1.509e-05, 0.0, 1.0, 3.037e-06, 0.0, 1.0, 1.271e-05, 0.0, 1.0, -0.9726, 0.2324, 0.0, -0.9726, 0.2324, 0.0, -0.9726, 0.2324, 0.0, -0.9726, 0.2324, 0.0, -0.9726, 0.2324, 0.0, -0.9726, 0.2324, 0.0, -0.9726, 0.2324, 0.0, -0.9726, 0.2324, 0.0, 1.856e-05, 0.0, 1.0, 1.271e-05, 0.0, 1.0, 1.794e-05, 0.0, 1.0, 1.856e-05, 0.0, 1.0, 1.271e-05, 0.0, 1.0, 3.037e-06, 0.0, 1.0, 6.506e-08, 0.0, 1.0, 1.794e-05, 0.0, 1.0, 0.0, 0.0, -1.0, 0.0, 0.0, -1.0, 0.0, 0.0, -1.0, 0.0, 0.0, -1.0, 0.0, 0.0, -1.0, 0.0, 0.0, -1.0, 0.0, 0.0, -1.0, 0.0, 0.0, -1.0, 0.9685, -0.249, 0.0, 0.9685, -0.249, 0.0, 0.9685, -0.249, 0.0, 0.9685, -0.249, 0.0, 0.0, -1.0, 0.0, 0.0, -1.0, 0.0, 0.0, -1.0, 0.0, 0.0, -1.0, 0.0, -0.9889, -0.1488, 0.0, -0.9889, -0.1488, 0.0, -0.9889, -0.1488, 0.0, -0.9889, -0.1488, 0.0, 0.9685, -0.249, 0.0, 0.9685, -0.249, 0.0, 0.9685, -0.249, 0.0, 0.9685, -0.249, 0.0, 0.0, -1.0, 0.0, 0.0, -1.0, 0.0, 0.0, -1.0, 0.0, 0.0, -1.0, 0.0, -0.9889, -0.1488, 0.0, -0.9889, -0.1488, 0.0, -0.9889, -0.1488, 0.0, -0.9889, -0.1488, 0.0, -0.9894, -0.1453, 0.0, -0.9894, -0.1453, 0.0, -0.9894, -0.1453, 0.0, -0.9894, -0.1453, 0.0, -0.9894, -0.1453, 0.0, -0.9894, -0.1453, 0.0, -0.9894, -0.1453, 0.0, -0.9894, -0.1453, 0.0, 0.0, 1.0, 0.0, 0.0, 1.0, 0.0, 0.0, 1.0, 0.0, 0.0, 1.0, 0.0, 0.0, 1.0, 0.0, 0.0, 1.0, 0.0, 0.0, 1.0, 0.0, 0.0, 1.0, 0.0, 0.0, -1.0, 0.0, 0.0, -1.0, 0.0, 0.0, -1.0, 0.0, 0.0, -1.0, 0.0, 0.0, -1.0, 0.0, 0.0, -1.0, 0.0, 0.0, -1.0, 0.0, 0.0, -1.0, 0.0, 0.9757, -0.2193, 0.0, 0.9757, -0.2193, 0.0, 0.9757, -0.2193, 0.0, 0.9757, -0.2193, 0.0, 0.9757, -0.2193, 0.0, 0.9757, -0.2193, 0.0, 0.9757, -0.2193, 0.0, 0.9757, -0.2193, 0.0])] * 3)])

# ---- objects
ob_cube_001_cube_002 = bpy.data.objects.new('Cube.001_Cube.002', me_cube_001_cube_002)

# ---- transforms, parenting, visibility, modifiers, constraints
ob_cube_001_cube_002.location = (0.0, 0.0, 0.0)
ob_cube_001_cube_002.rotation_euler = (1.571, -0.0, 0.0)
ob_cube_001_cube_002.lineart.crease_threshold = 0.0

# ---- collection membership
col_collection.objects.link(ob_cube_001_cube_002)

# ---- scene / render settings (as saved in the file)
scene.frame_start = 1; scene.frame_end = 250; scene.frame_set(1)
scene.render.engine = 'BLENDER_EEVEE_NEXT'
scene.cycles.use_denoising = False
scene.cycles.samples = 128
scene.cycles.sampling_pattern = 'TABULATED_SOBOL'
scene.cycles.use_adaptive_sampling = False
scene.cycles.use_light_tree = False
scene.view_settings.view_transform = 'Filmic'
bpy.context.view_layer.update()

# ---- added for rendering (the .blend has no active camera and no usable light): camera, sun
cam_auto = bpy.data.cameras.new('AutoCamera')
cam_auto.lens = 50.0
cam_auto.sensor_width = 36.0
cam_auto.clip_end = 1000.0
ob_auto_camera = bpy.data.objects.new('AutoCamera', cam_auto)
scene.collection.objects.link(ob_auto_camera)
ob_auto_camera.location = (6.79464, -93.2017, 7.11795)
ob_auto_camera.rotation_euler = (1.09748, -7.21219e-08, 0.694738)
scene.camera = ob_auto_camera
light_auto_sun = bpy.data.lights.new('AutoSun', 'SUN')
light_auto_sun.energy = 3.0
light_auto_sun.angle = 0.0523599
ob_auto_sun = bpy.data.objects.new('AutoSun', light_auto_sun)
scene.collection.objects.link(ob_auto_sun)
ob_auto_sun.rotation_euler = (0.872665, 0.174533, 0.523599)
bpy.context.view_layer.update()
